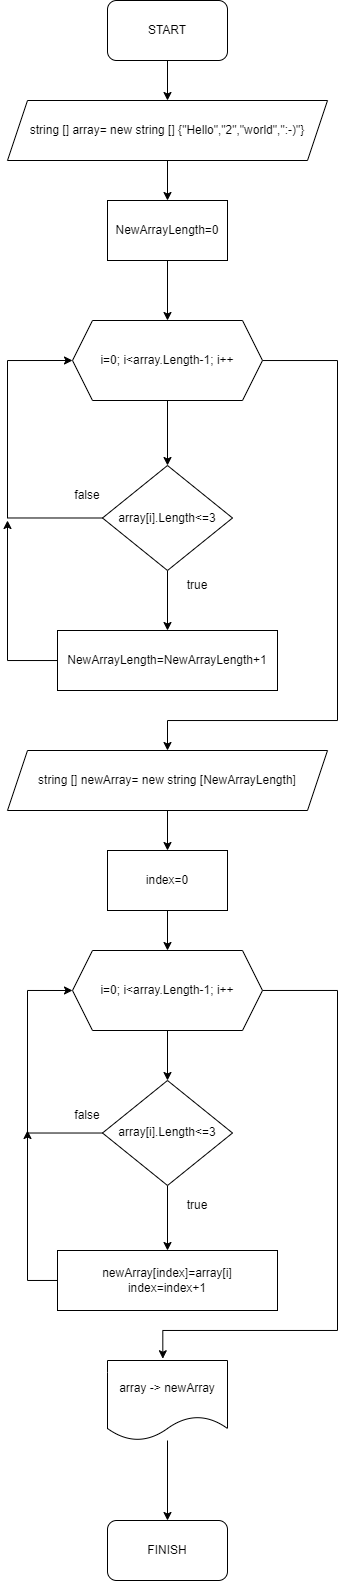

The diagram above was exported from draw.io. Its source (the exported page's mxGraphModel, read from the mxfile embedded in the PNG):
<mxGraphModel dx="716" dy="399" grid="1" gridSize="10" guides="1" tooltips="1" connect="1" arrows="1" fold="1" page="1" pageScale="1" pageWidth="827" pageHeight="1169" math="0" shadow="0">
  <root>
    <mxCell id="WIyWlLk6GJQsqaUBKTNV-0" />
    <mxCell id="WIyWlLk6GJQsqaUBKTNV-1" parent="WIyWlLk6GJQsqaUBKTNV-0" />
    <mxCell id="dW0yS7ksgY6EjTsETk1a-33" style="edgeStyle=orthogonalEdgeStyle;rounded=0;orthogonalLoop=1;jettySize=auto;html=1;entryX=0.5;entryY=0;entryDx=0;entryDy=0;" edge="1" parent="WIyWlLk6GJQsqaUBKTNV-1" source="dW0yS7ksgY6EjTsETk1a-0" target="dW0yS7ksgY6EjTsETk1a-1">
      <mxGeometry relative="1" as="geometry" />
    </mxCell>
    <mxCell id="dW0yS7ksgY6EjTsETk1a-0" value="START" style="rounded=1;whiteSpace=wrap;html=1;" vertex="1" parent="WIyWlLk6GJQsqaUBKTNV-1">
      <mxGeometry x="240" y="40" width="120" height="60" as="geometry" />
    </mxCell>
    <mxCell id="dW0yS7ksgY6EjTsETk1a-34" style="edgeStyle=orthogonalEdgeStyle;rounded=0;orthogonalLoop=1;jettySize=auto;html=1;entryX=0.5;entryY=0;entryDx=0;entryDy=0;" edge="1" parent="WIyWlLk6GJQsqaUBKTNV-1" source="dW0yS7ksgY6EjTsETk1a-1" target="dW0yS7ksgY6EjTsETk1a-3">
      <mxGeometry relative="1" as="geometry" />
    </mxCell>
    <mxCell id="dW0yS7ksgY6EjTsETk1a-1" value="string [] array= new string [] {&quot;Hello&quot;,&quot;2&quot;,&quot;world&quot;,&quot;:-)&quot;}" style="shape=parallelogram;perimeter=parallelogramPerimeter;whiteSpace=wrap;html=1;fixedSize=1;" vertex="1" parent="WIyWlLk6GJQsqaUBKTNV-1">
      <mxGeometry x="140" y="140" width="320" height="60" as="geometry" />
    </mxCell>
    <mxCell id="dW0yS7ksgY6EjTsETk1a-13" style="edgeStyle=orthogonalEdgeStyle;rounded=0;orthogonalLoop=1;jettySize=auto;html=1;entryX=0.5;entryY=0;entryDx=0;entryDy=0;" edge="1" parent="WIyWlLk6GJQsqaUBKTNV-1" source="dW0yS7ksgY6EjTsETk1a-2" target="dW0yS7ksgY6EjTsETk1a-4">
      <mxGeometry relative="1" as="geometry" />
    </mxCell>
    <mxCell id="dW0yS7ksgY6EjTsETk1a-29" style="edgeStyle=orthogonalEdgeStyle;rounded=0;orthogonalLoop=1;jettySize=auto;html=1;entryX=0.5;entryY=0;entryDx=0;entryDy=0;" edge="1" parent="WIyWlLk6GJQsqaUBKTNV-1" source="dW0yS7ksgY6EjTsETk1a-2" target="dW0yS7ksgY6EjTsETk1a-14">
      <mxGeometry relative="1" as="geometry">
        <mxPoint x="470" y="760.5516736260776" as="targetPoint" />
        <Array as="points">
          <mxPoint x="470" y="400" />
          <mxPoint x="470" y="760" />
          <mxPoint x="300" y="760" />
        </Array>
      </mxGeometry>
    </mxCell>
    <mxCell id="dW0yS7ksgY6EjTsETk1a-2" value="i=0; i&amp;lt;array.Length-1; i++" style="shape=hexagon;perimeter=hexagonPerimeter2;whiteSpace=wrap;html=1;fixedSize=1;" vertex="1" parent="WIyWlLk6GJQsqaUBKTNV-1">
      <mxGeometry x="205" y="360" width="190" height="80" as="geometry" />
    </mxCell>
    <mxCell id="dW0yS7ksgY6EjTsETk1a-35" value="" style="edgeStyle=orthogonalEdgeStyle;rounded=0;orthogonalLoop=1;jettySize=auto;html=1;" edge="1" parent="WIyWlLk6GJQsqaUBKTNV-1" source="dW0yS7ksgY6EjTsETk1a-3" target="dW0yS7ksgY6EjTsETk1a-2">
      <mxGeometry relative="1" as="geometry" />
    </mxCell>
    <mxCell id="dW0yS7ksgY6EjTsETk1a-3" value="NewArrayLength=0" style="rounded=0;whiteSpace=wrap;html=1;" vertex="1" parent="WIyWlLk6GJQsqaUBKTNV-1">
      <mxGeometry x="240" y="240" width="120" height="60" as="geometry" />
    </mxCell>
    <mxCell id="dW0yS7ksgY6EjTsETk1a-7" style="edgeStyle=orthogonalEdgeStyle;rounded=0;orthogonalLoop=1;jettySize=auto;html=1;entryX=0;entryY=0.5;entryDx=0;entryDy=0;exitX=0;exitY=0.5;exitDx=0;exitDy=0;" edge="1" parent="WIyWlLk6GJQsqaUBKTNV-1" source="dW0yS7ksgY6EjTsETk1a-4" target="dW0yS7ksgY6EjTsETk1a-2">
      <mxGeometry relative="1" as="geometry">
        <Array as="points">
          <mxPoint x="140" y="557" />
          <mxPoint x="140" y="400" />
        </Array>
      </mxGeometry>
    </mxCell>
    <mxCell id="dW0yS7ksgY6EjTsETk1a-11" style="edgeStyle=orthogonalEdgeStyle;rounded=0;orthogonalLoop=1;jettySize=auto;html=1;entryX=0.5;entryY=0;entryDx=0;entryDy=0;" edge="1" parent="WIyWlLk6GJQsqaUBKTNV-1" source="dW0yS7ksgY6EjTsETk1a-4" target="dW0yS7ksgY6EjTsETk1a-5">
      <mxGeometry relative="1" as="geometry" />
    </mxCell>
    <mxCell id="dW0yS7ksgY6EjTsETk1a-4" value="array[i].Length&amp;lt;=3" style="rhombus;whiteSpace=wrap;html=1;" vertex="1" parent="WIyWlLk6GJQsqaUBKTNV-1">
      <mxGeometry x="235" y="505" width="130" height="105" as="geometry" />
    </mxCell>
    <mxCell id="dW0yS7ksgY6EjTsETk1a-30" style="edgeStyle=orthogonalEdgeStyle;rounded=0;orthogonalLoop=1;jettySize=auto;html=1;" edge="1" parent="WIyWlLk6GJQsqaUBKTNV-1" source="dW0yS7ksgY6EjTsETk1a-5">
      <mxGeometry relative="1" as="geometry">
        <mxPoint x="140.0000000000001" y="560" as="targetPoint" />
      </mxGeometry>
    </mxCell>
    <mxCell id="dW0yS7ksgY6EjTsETk1a-5" value="NewArrayLength=NewArrayLength+1" style="rounded=0;whiteSpace=wrap;html=1;" vertex="1" parent="WIyWlLk6GJQsqaUBKTNV-1">
      <mxGeometry x="190" y="670" width="220" height="60" as="geometry" />
    </mxCell>
    <mxCell id="dW0yS7ksgY6EjTsETk1a-10" value="true" style="text;html=1;strokeColor=none;fillColor=none;align=center;verticalAlign=middle;whiteSpace=wrap;rounded=0;" vertex="1" parent="WIyWlLk6GJQsqaUBKTNV-1">
      <mxGeometry x="300" y="610" width="60" height="30" as="geometry" />
    </mxCell>
    <mxCell id="dW0yS7ksgY6EjTsETk1a-12" value="false" style="text;html=1;strokeColor=none;fillColor=none;align=center;verticalAlign=middle;whiteSpace=wrap;rounded=0;" vertex="1" parent="WIyWlLk6GJQsqaUBKTNV-1">
      <mxGeometry x="190" y="520" width="60" height="30" as="geometry" />
    </mxCell>
    <mxCell id="dW0yS7ksgY6EjTsETk1a-27" style="edgeStyle=orthogonalEdgeStyle;rounded=0;orthogonalLoop=1;jettySize=auto;html=1;entryX=0.5;entryY=0;entryDx=0;entryDy=0;" edge="1" parent="WIyWlLk6GJQsqaUBKTNV-1" source="dW0yS7ksgY6EjTsETk1a-14" target="dW0yS7ksgY6EjTsETk1a-16">
      <mxGeometry relative="1" as="geometry" />
    </mxCell>
    <mxCell id="dW0yS7ksgY6EjTsETk1a-14" value="string [] newArray= new string [NewArrayLength]" style="shape=parallelogram;perimeter=parallelogramPerimeter;whiteSpace=wrap;html=1;fixedSize=1;" vertex="1" parent="WIyWlLk6GJQsqaUBKTNV-1">
      <mxGeometry x="140" y="790" width="320" height="60" as="geometry" />
    </mxCell>
    <mxCell id="dW0yS7ksgY6EjTsETk1a-26" style="edgeStyle=orthogonalEdgeStyle;rounded=0;orthogonalLoop=1;jettySize=auto;html=1;entryX=0.5;entryY=0;entryDx=0;entryDy=0;" edge="1" parent="WIyWlLk6GJQsqaUBKTNV-1" source="dW0yS7ksgY6EjTsETk1a-16" target="dW0yS7ksgY6EjTsETk1a-17">
      <mxGeometry relative="1" as="geometry" />
    </mxCell>
    <mxCell id="dW0yS7ksgY6EjTsETk1a-16" value="index=0" style="rounded=0;whiteSpace=wrap;html=1;" vertex="1" parent="WIyWlLk6GJQsqaUBKTNV-1">
      <mxGeometry x="240" y="890" width="120" height="60" as="geometry" />
    </mxCell>
    <mxCell id="dW0yS7ksgY6EjTsETk1a-23" style="edgeStyle=orthogonalEdgeStyle;rounded=0;orthogonalLoop=1;jettySize=auto;html=1;entryX=0.5;entryY=0;entryDx=0;entryDy=0;" edge="1" parent="WIyWlLk6GJQsqaUBKTNV-1" source="dW0yS7ksgY6EjTsETk1a-17" target="dW0yS7ksgY6EjTsETk1a-18">
      <mxGeometry relative="1" as="geometry" />
    </mxCell>
    <mxCell id="dW0yS7ksgY6EjTsETk1a-32" style="edgeStyle=orthogonalEdgeStyle;rounded=0;orthogonalLoop=1;jettySize=auto;html=1;entryX=0.461;entryY=-0.022;entryDx=0;entryDy=0;entryPerimeter=0;" edge="1" parent="WIyWlLk6GJQsqaUBKTNV-1" source="dW0yS7ksgY6EjTsETk1a-17" target="dW0yS7ksgY6EjTsETk1a-31">
      <mxGeometry relative="1" as="geometry">
        <mxPoint x="470" y="1379.9999999999998" as="targetPoint" />
        <Array as="points">
          <mxPoint x="470" y="1030" />
          <mxPoint x="470" y="1370" />
          <mxPoint x="295" y="1370" />
        </Array>
      </mxGeometry>
    </mxCell>
    <mxCell id="dW0yS7ksgY6EjTsETk1a-17" value="i=0; i&amp;lt;array.Length-1; i++" style="shape=hexagon;perimeter=hexagonPerimeter2;whiteSpace=wrap;html=1;fixedSize=1;" vertex="1" parent="WIyWlLk6GJQsqaUBKTNV-1">
      <mxGeometry x="205" y="990" width="190" height="80" as="geometry" />
    </mxCell>
    <mxCell id="dW0yS7ksgY6EjTsETk1a-20" style="edgeStyle=orthogonalEdgeStyle;rounded=0;orthogonalLoop=1;jettySize=auto;html=1;entryX=0.5;entryY=0;entryDx=0;entryDy=0;" edge="1" parent="WIyWlLk6GJQsqaUBKTNV-1" source="dW0yS7ksgY6EjTsETk1a-18" target="dW0yS7ksgY6EjTsETk1a-19">
      <mxGeometry relative="1" as="geometry" />
    </mxCell>
    <mxCell id="dW0yS7ksgY6EjTsETk1a-21" style="edgeStyle=orthogonalEdgeStyle;rounded=0;orthogonalLoop=1;jettySize=auto;html=1;entryX=0;entryY=0.5;entryDx=0;entryDy=0;" edge="1" parent="WIyWlLk6GJQsqaUBKTNV-1" source="dW0yS7ksgY6EjTsETk1a-18" target="dW0yS7ksgY6EjTsETk1a-17">
      <mxGeometry relative="1" as="geometry">
        <mxPoint x="160" y="1030" as="targetPoint" />
        <Array as="points">
          <mxPoint x="160" y="1173" />
          <mxPoint x="160" y="1030" />
        </Array>
      </mxGeometry>
    </mxCell>
    <mxCell id="dW0yS7ksgY6EjTsETk1a-18" value="array[i].Length&amp;lt;=3" style="rhombus;whiteSpace=wrap;html=1;" vertex="1" parent="WIyWlLk6GJQsqaUBKTNV-1">
      <mxGeometry x="235" y="1120" width="130" height="105" as="geometry" />
    </mxCell>
    <mxCell id="dW0yS7ksgY6EjTsETk1a-22" style="edgeStyle=orthogonalEdgeStyle;rounded=0;orthogonalLoop=1;jettySize=auto;html=1;" edge="1" parent="WIyWlLk6GJQsqaUBKTNV-1" source="dW0yS7ksgY6EjTsETk1a-19">
      <mxGeometry relative="1" as="geometry">
        <mxPoint x="160.0000000000001" y="1169.9999999999998" as="targetPoint" />
      </mxGeometry>
    </mxCell>
    <mxCell id="dW0yS7ksgY6EjTsETk1a-19" value="newArray[index]=array[i]&lt;br&gt;index=index+1" style="rounded=0;whiteSpace=wrap;html=1;" vertex="1" parent="WIyWlLk6GJQsqaUBKTNV-1">
      <mxGeometry x="190" y="1290" width="220" height="60" as="geometry" />
    </mxCell>
    <mxCell id="dW0yS7ksgY6EjTsETk1a-24" value="true" style="text;html=1;strokeColor=none;fillColor=none;align=center;verticalAlign=middle;whiteSpace=wrap;rounded=0;" vertex="1" parent="WIyWlLk6GJQsqaUBKTNV-1">
      <mxGeometry x="300" y="1230" width="60" height="30" as="geometry" />
    </mxCell>
    <mxCell id="dW0yS7ksgY6EjTsETk1a-25" value="false" style="text;html=1;strokeColor=none;fillColor=none;align=center;verticalAlign=middle;whiteSpace=wrap;rounded=0;" vertex="1" parent="WIyWlLk6GJQsqaUBKTNV-1">
      <mxGeometry x="190" y="1140" width="60" height="30" as="geometry" />
    </mxCell>
    <mxCell id="dW0yS7ksgY6EjTsETk1a-37" style="edgeStyle=orthogonalEdgeStyle;rounded=0;orthogonalLoop=1;jettySize=auto;html=1;entryX=0.5;entryY=0;entryDx=0;entryDy=0;" edge="1" parent="WIyWlLk6GJQsqaUBKTNV-1" source="dW0yS7ksgY6EjTsETk1a-31" target="dW0yS7ksgY6EjTsETk1a-36">
      <mxGeometry relative="1" as="geometry" />
    </mxCell>
    <mxCell id="dW0yS7ksgY6EjTsETk1a-31" value="array -&amp;gt; newArray" style="shape=document;whiteSpace=wrap;html=1;boundedLbl=1;" vertex="1" parent="WIyWlLk6GJQsqaUBKTNV-1">
      <mxGeometry x="240" y="1400" width="120" height="80" as="geometry" />
    </mxCell>
    <mxCell id="dW0yS7ksgY6EjTsETk1a-36" value="FINISH" style="rounded=1;whiteSpace=wrap;html=1;" vertex="1" parent="WIyWlLk6GJQsqaUBKTNV-1">
      <mxGeometry x="240" y="1560" width="120" height="60" as="geometry" />
    </mxCell>
  </root>
</mxGraphModel>